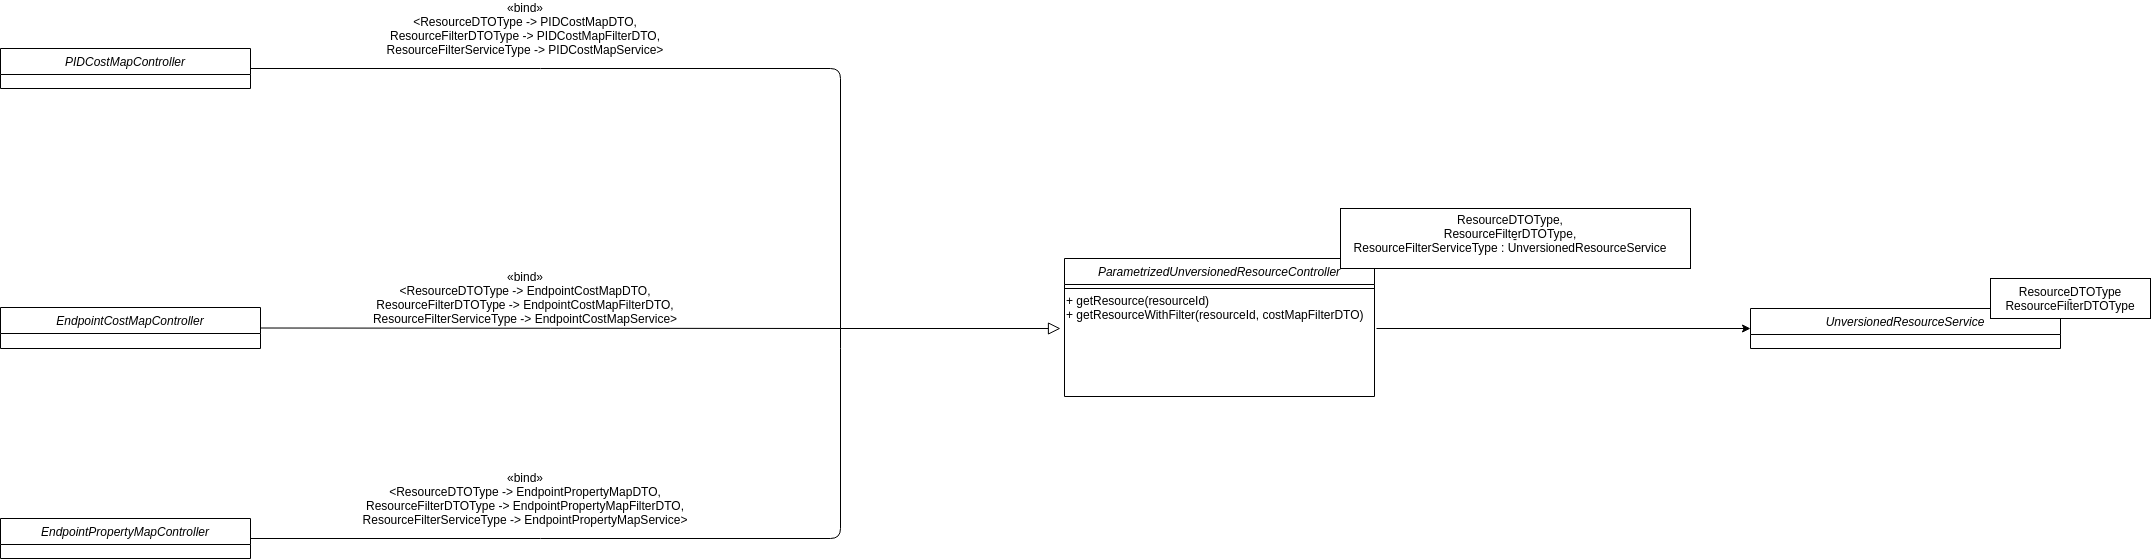

The diagram above was exported from draw.io. Its source (the exported page's mxGraphModel, read from the mxfile embedded in the PNG):
<mxGraphModel dx="1671" dy="523" grid="1" gridSize="10" guides="1" tooltips="1" connect="1" arrows="1" fold="1" page="1" pageScale="1" pageWidth="827" pageHeight="1169" math="0" shadow="0">
  <root>
    <mxCell id="WIyWlLk6GJQsqaUBKTNV-0" />
    <mxCell id="WIyWlLk6GJQsqaUBKTNV-1" parent="WIyWlLk6GJQsqaUBKTNV-0" />
    <mxCell id="5_mkSwOH8H8_TgBAA_vq-5" value="ParametrizedUnversionedResourceController&#10;" style="swimlane;fontStyle=2;align=center;verticalAlign=top;childLayout=stackLayout;horizontal=1;startSize=26;horizontalStack=0;resizeParent=1;resizeLast=0;collapsible=1;marginBottom=0;rounded=0;shadow=0;strokeWidth=1;" parent="WIyWlLk6GJQsqaUBKTNV-1" vertex="1">
      <mxGeometry x="414" y="410" width="310" height="138" as="geometry">
        <mxRectangle x="230" y="140" width="160" height="26" as="alternateBounds" />
      </mxGeometry>
    </mxCell>
    <mxCell id="5_mkSwOH8H8_TgBAA_vq-7" value="" style="line;html=1;strokeWidth=1;align=left;verticalAlign=middle;spacingTop=-1;spacingLeft=3;spacingRight=3;rotatable=0;labelPosition=right;points=[];portConstraint=eastwest;" parent="5_mkSwOH8H8_TgBAA_vq-5" vertex="1">
      <mxGeometry y="26" width="310" height="8" as="geometry" />
    </mxCell>
    <mxCell id="5_mkSwOH8H8_TgBAA_vq-11" value="+ getResource(resourceId)&lt;br&gt;+ getResourceWithFilter(resourceId, costMapFilterDTO)" style="text;html=1;align=left;verticalAlign=middle;resizable=0;points=[];autosize=1;" parent="5_mkSwOH8H8_TgBAA_vq-5" vertex="1">
      <mxGeometry y="34" width="310" height="30" as="geometry" />
    </mxCell>
    <mxCell id="5_mkSwOH8H8_TgBAA_vq-0" value="-" style="rounded=0;whiteSpace=wrap;html=1;" parent="WIyWlLk6GJQsqaUBKTNV-1" vertex="1">
      <mxGeometry x="690" y="360" width="350" height="60" as="geometry" />
    </mxCell>
    <mxCell id="5_mkSwOH8H8_TgBAA_vq-9" value="«bind»&lt;br&gt;&amp;lt;ResourceDTOType -&amp;gt; PIDCostMapDTO,&lt;br&gt;ResourceFilterDTOType -&amp;gt; PIDCostMapFilterDTO,&lt;br&gt;ResourceFilterServiceType -&amp;gt; PIDCostMapService&amp;gt;" style="text;html=1;strokeColor=none;fillColor=none;align=center;verticalAlign=middle;whiteSpace=wrap;rounded=0;" parent="WIyWlLk6GJQsqaUBKTNV-1" vertex="1">
      <mxGeometry x="-300" y="170" width="350" height="20" as="geometry" />
    </mxCell>
    <mxCell id="5_mkSwOH8H8_TgBAA_vq-12" style="edgeStyle=orthogonalEdgeStyle;rounded=0;orthogonalLoop=1;jettySize=auto;html=1;exitX=0.5;exitY=1;exitDx=0;exitDy=0;" parent="WIyWlLk6GJQsqaUBKTNV-1" source="5_mkSwOH8H8_TgBAA_vq-9" target="5_mkSwOH8H8_TgBAA_vq-9" edge="1">
      <mxGeometry relative="1" as="geometry" />
    </mxCell>
    <mxCell id="zkfFHV4jXpPFQw0GAbJ--0" value="PIDCostMapController" style="swimlane;fontStyle=2;align=center;verticalAlign=top;childLayout=stackLayout;horizontal=1;startSize=26;horizontalStack=0;resizeParent=1;resizeLast=0;collapsible=1;marginBottom=0;rounded=0;shadow=0;strokeWidth=1;" parent="WIyWlLk6GJQsqaUBKTNV-1" vertex="1">
      <mxGeometry x="-650" y="200" width="250" height="40" as="geometry">
        <mxRectangle x="230" y="140" width="160" height="26" as="alternateBounds" />
      </mxGeometry>
    </mxCell>
    <mxCell id="5_mkSwOH8H8_TgBAA_vq-16" value="«bind»&lt;br&gt;&amp;lt;ResourceDTOType -&amp;gt; EndpointPropertyMapDTO,&lt;br&gt;ResourceFilterDTOType -&amp;gt; EndpointPropertyMapFilterDTO,&lt;br&gt;ResourceFilterServiceType -&amp;gt; EndpointPropertyMapService&amp;gt;" style="text;html=1;strokeColor=none;fillColor=none;align=center;verticalAlign=middle;whiteSpace=wrap;rounded=0;" parent="WIyWlLk6GJQsqaUBKTNV-1" vertex="1">
      <mxGeometry x="-300" y="640" width="350" height="20" as="geometry" />
    </mxCell>
    <mxCell id="5_mkSwOH8H8_TgBAA_vq-18" value="«bind»&lt;br&gt;&amp;lt;ResourceDTOType -&amp;gt; EndpointCostMapDTO,&lt;br&gt;ResourceFilterDTOType -&amp;gt; EndpointCostMapFilterDTO,&lt;br&gt;ResourceFilterServiceType -&amp;gt; EndpointCostMapService&amp;gt;" style="text;html=1;strokeColor=none;fillColor=none;align=center;verticalAlign=middle;whiteSpace=wrap;rounded=0;" parent="WIyWlLk6GJQsqaUBKTNV-1" vertex="1">
      <mxGeometry x="-300" y="439" width="350" height="20" as="geometry" />
    </mxCell>
    <mxCell id="5_mkSwOH8H8_TgBAA_vq-19" value="" style="endArrow=block;endSize=10;endFill=0;shadow=0;strokeWidth=1;rounded=0;edgeStyle=elbowEdgeStyle;elbow=vertical;" parent="WIyWlLk6GJQsqaUBKTNV-1" edge="1">
      <mxGeometry width="160" relative="1" as="geometry">
        <mxPoint x="190" y="500" as="sourcePoint" />
        <mxPoint x="410" y="480" as="targetPoint" />
        <Array as="points">
          <mxPoint x="260" y="480" />
        </Array>
      </mxGeometry>
    </mxCell>
    <mxCell id="5_mkSwOH8H8_TgBAA_vq-21" value="" style="endArrow=none;html=1;exitX=1;exitY=0.5;exitDx=0;exitDy=0;" parent="WIyWlLk6GJQsqaUBKTNV-1" source="zkfFHV4jXpPFQw0GAbJ--0" edge="1">
      <mxGeometry x="0.0118" y="-20" width="50" height="50" relative="1" as="geometry">
        <mxPoint x="380" y="330" as="sourcePoint" />
        <mxPoint x="190" y="480" as="targetPoint" />
        <Array as="points">
          <mxPoint x="190" y="220" />
        </Array>
        <mxPoint as="offset" />
      </mxGeometry>
    </mxCell>
    <mxCell id="5_mkSwOH8H8_TgBAA_vq-24" value="" style="endArrow=none;html=1;exitX=1;exitY=0.5;exitDx=0;exitDy=0;" parent="WIyWlLk6GJQsqaUBKTNV-1" source="5_mkSwOH8H8_TgBAA_vq-17" edge="1">
      <mxGeometry x="0.0118" y="-20" width="50" height="50" relative="1" as="geometry">
        <mxPoint x="-390" y="500" as="sourcePoint" />
        <mxPoint x="190" y="480" as="targetPoint" />
        <Array as="points" />
        <mxPoint as="offset" />
      </mxGeometry>
    </mxCell>
    <mxCell id="5_mkSwOH8H8_TgBAA_vq-25" value="" style="endArrow=none;html=1;exitX=1;exitY=0.5;exitDx=0;exitDy=0;" parent="WIyWlLk6GJQsqaUBKTNV-1" source="5_mkSwOH8H8_TgBAA_vq-15" edge="1">
      <mxGeometry x="0.0118" y="-20" width="50" height="50" relative="1" as="geometry">
        <mxPoint x="-400" y="679.5" as="sourcePoint" />
        <mxPoint x="190" y="500" as="targetPoint" />
        <Array as="points">
          <mxPoint x="190" y="690" />
        </Array>
        <mxPoint as="offset" />
      </mxGeometry>
    </mxCell>
    <mxCell id="5_mkSwOH8H8_TgBAA_vq-15" value="EndpointPropertyMapController" style="swimlane;fontStyle=2;align=center;verticalAlign=top;childLayout=stackLayout;horizontal=1;startSize=26;horizontalStack=0;resizeParent=1;resizeLast=0;collapsible=1;marginBottom=0;rounded=0;shadow=0;strokeWidth=1;" parent="WIyWlLk6GJQsqaUBKTNV-1" vertex="1">
      <mxGeometry x="-650" y="670" width="250" height="40" as="geometry">
        <mxRectangle x="230" y="140" width="160" height="26" as="alternateBounds" />
      </mxGeometry>
    </mxCell>
    <mxCell id="5_mkSwOH8H8_TgBAA_vq-17" value="EndpointCostMapController" style="swimlane;fontStyle=2;align=center;verticalAlign=top;childLayout=stackLayout;horizontal=1;startSize=26;horizontalStack=0;resizeParent=1;resizeLast=0;collapsible=1;marginBottom=0;rounded=0;shadow=0;strokeWidth=1;" parent="WIyWlLk6GJQsqaUBKTNV-1" vertex="1">
      <mxGeometry x="-650" y="459" width="260" height="41" as="geometry">
        <mxRectangle x="230" y="140" width="160" height="26" as="alternateBounds" />
      </mxGeometry>
    </mxCell>
    <mxCell id="5_mkSwOH8H8_TgBAA_vq-27" value="UnversionedResourceService" style="swimlane;fontStyle=2;align=center;verticalAlign=top;childLayout=stackLayout;horizontal=1;startSize=26;horizontalStack=0;resizeParent=1;resizeLast=0;collapsible=1;marginBottom=0;rounded=0;shadow=0;strokeWidth=1;" parent="WIyWlLk6GJQsqaUBKTNV-1" vertex="1">
      <mxGeometry x="1100" y="460" width="310" height="40" as="geometry">
        <mxRectangle x="230" y="140" width="160" height="26" as="alternateBounds" />
      </mxGeometry>
    </mxCell>
    <mxCell id="5_mkSwOH8H8_TgBAA_vq-31" value="-" style="rounded=0;whiteSpace=wrap;html=1;" parent="WIyWlLk6GJQsqaUBKTNV-1" vertex="1">
      <mxGeometry x="1340" y="430" width="160" height="40" as="geometry" />
    </mxCell>
    <mxCell id="5_mkSwOH8H8_TgBAA_vq-32" value="ResourceDTOType&lt;br&gt;ResourceFilterDTOType" style="text;html=1;strokeColor=none;fillColor=none;align=center;verticalAlign=middle;whiteSpace=wrap;rounded=0;" parent="WIyWlLk6GJQsqaUBKTNV-1" vertex="1">
      <mxGeometry x="1400" y="440" width="40" height="20" as="geometry" />
    </mxCell>
    <mxCell id="5_mkSwOH8H8_TgBAA_vq-33" value="" style="endArrow=classic;html=1;entryX=0;entryY=0.5;entryDx=0;entryDy=0;" parent="WIyWlLk6GJQsqaUBKTNV-1" target="5_mkSwOH8H8_TgBAA_vq-27" edge="1">
      <mxGeometry width="50" height="50" relative="1" as="geometry">
        <mxPoint x="726" y="480" as="sourcePoint" />
        <mxPoint x="940" y="460" as="targetPoint" />
      </mxGeometry>
    </mxCell>
    <mxCell id="5_mkSwOH8H8_TgBAA_vq-1" value="ResourceDTOType,&lt;br&gt;ResourceFilterDTOType,&lt;br&gt;ResourceFilterServiceType : UnversionedResourceService" style="text;html=1;strokeColor=none;fillColor=none;align=center;verticalAlign=middle;whiteSpace=wrap;rounded=0;" parent="WIyWlLk6GJQsqaUBKTNV-1" vertex="1">
      <mxGeometry x="690" y="380" width="340" height="10" as="geometry" />
    </mxCell>
  </root>
</mxGraphModel>